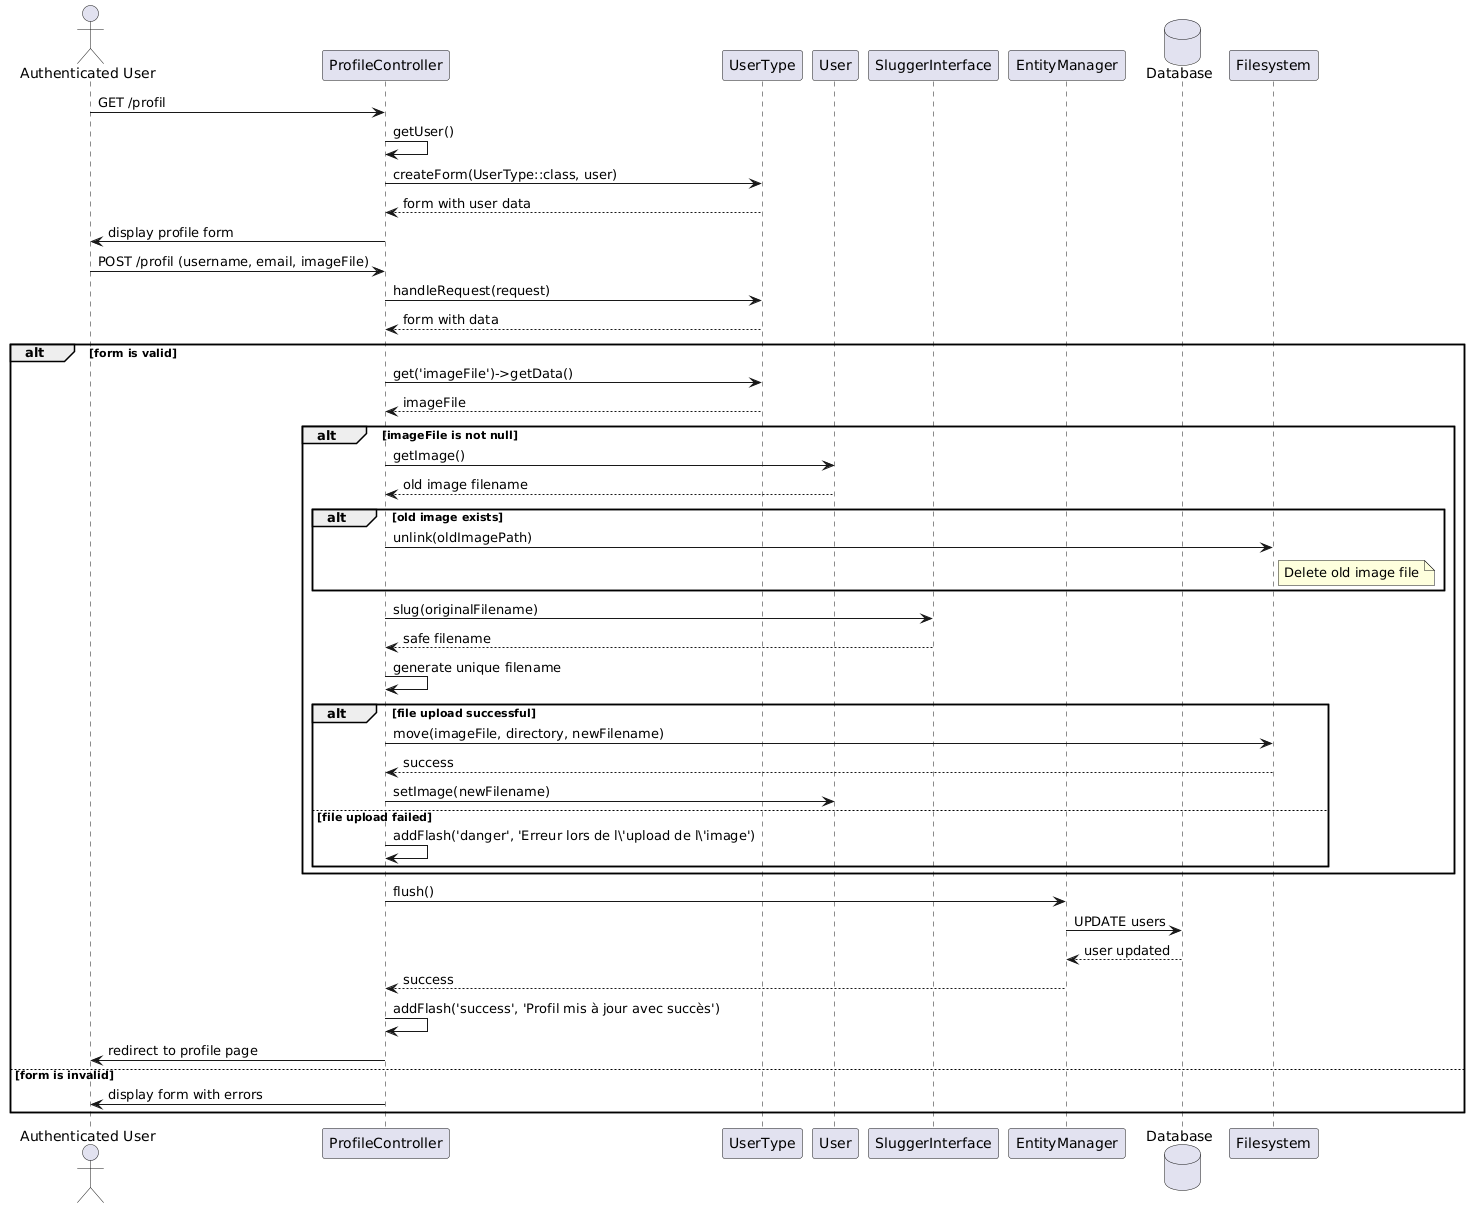

The diagram above was rendered by PlantUML. Its source (embedded in the PNG):
@startuml
actor "Authenticated User" as User
participant "ProfileController" as PC
participant "UserType" as UT
participant "User" as UserEntity
participant "SluggerInterface" as SI
participant "EntityManager" as EM
database "Database" as DB
participant "Filesystem" as FS

User -> PC: GET /profil
PC -> PC: getUser()
PC -> UT: createForm(UserType::class, user)
UT --> PC: form with user data
PC -> User: display profile form

User -> PC: POST /profil (username, email, imageFile)
PC -> UT: handleRequest(request)
UT --> PC: form with data

alt form is valid
    PC -> UT: get('imageFile')->getData()
    UT --> PC: imageFile
    
    alt imageFile is not null
        PC -> UserEntity: getImage()
        UserEntity --> PC: old image filename
        
        alt old image exists
            PC -> FS: unlink(oldImagePath)
            note right of FS: Delete old image file
        end
        
        PC -> SI: slug(originalFilename)
        SI --> PC: safe filename
        PC -> PC: generate unique filename
        
        alt file upload successful
            PC -> FS: move(imageFile, directory, newFilename)
            FS --> PC: success
            PC -> UserEntity: setImage(newFilename)
        else file upload failed
            PC -> PC: addFlash('danger', 'Erreur lors de l\'upload de l\'image')
        end
    end
    
    PC -> EM: flush()
    EM -> DB: UPDATE users
    DB --> EM: user updated
    EM --> PC: success
    
    PC -> PC: addFlash('success', 'Profil mis à jour avec succès')
    PC -> User: redirect to profile page
else form is invalid
    PC -> User: display form with errors
end
@enduml